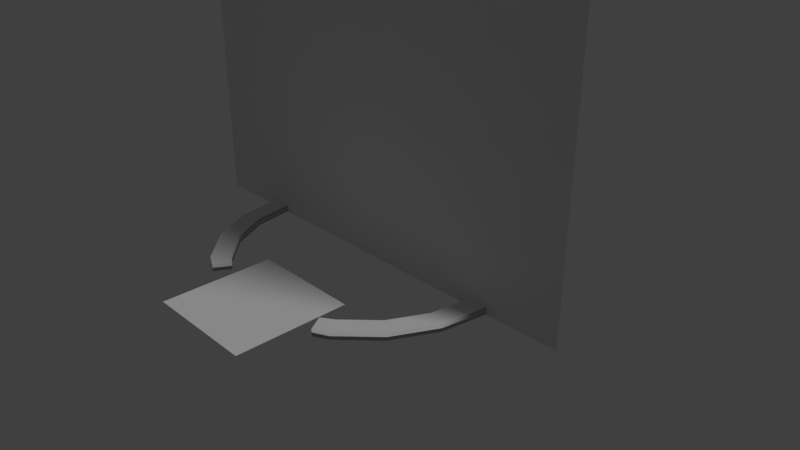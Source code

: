 # Source: tt.blend  (saved by Blender 2.78.0; exported with 4.5.12 LTS)
import bpy
from mathutils import Matrix  # noqa: F401  (used for matrix-valued properties, if any)

bpy.ops.wm.read_factory_settings(use_empty=True)
scene = bpy.context.scene
scene.name = 'Scene'

# ---- collections
col_collection_1 = bpy.data.collections.new('Collection 1'); scene.collection.children.link(col_collection_1)

# ---- materials (node trees are filled in below, after node groups)
mat_base = bpy.data.materials.new('base')
mat_base.alpha_threshold = 0.0
mat_base.use_transparent_shadow = False
mat_base.roughness = 0.5

# ---- material node trees

# ---- world
world_world = bpy.data.worlds.new('World'); scene.world = world_world
world_world.color = (0.05088, 0.05088, 0.05088)
world_world.use_sun_shadow = False
world_world.sun_shadow_jitter_overblur = 0.0
world_world.cycles.sampling_method = 'MANUAL'

# ---- cameras
cam_camera = bpy.data.cameras.new('Camera')
cam_camera.clip_end = 100.0
cam_camera.lens = 35.0
cam_camera.sensor_width = 32.0
cam_camera.sensor_height = 18.0
cam_camera.ortho_scale = 7.314
cam_camera.dof.focus_distance = 0.0
cam_camera.dof.aperture_fstop = 128.0

# ---- lights
light_lamp = bpy.data.lights.new('Lamp', 'SUN')
light_lamp.transmission_factor = 0.0
light_lamp.cutoff_distance = 30.0
light_lamp.angle = 0.1993
light_lamp.energy = 1.0
light_lamp.shadow_buffer_clip_start = 1.001
light_lamp.shadow_soft_size = 0.1
light_lamp.shadow_cascade_max_distance = 1000.0

# ---- meshes
me_cylinder_001 = bpy.data.meshes.new('Cylinder.001')
me_cylinder_001.from_pydata([(-5.811e-08, 1.0, -5.96e-08), (-9.982e-08, 0.8684, 2.0), (0.309, 0.9511, -5.96e-08), (0.2683, 0.8259, 2.0), (0.5878, 0.809, -5.96e-08), (0.5104, 0.7025, 2.0), (0.809, 0.5878, -5.96e-08), (0.7025, 0.5104, 2.0), (0.9511, 0.309, -5.96e-08), (0.8259, 0.2683, 2.0), (1.0, -3.358e-07, -5.96e-08), (0.8684, -3.249e-07, 2.0), (0.9511, -0.309, -5.96e-08), (0.8259, -0.2683, 2.0), (0.809, -0.5878, -5.96e-08), (0.7025, -0.5104, 2.0), (0.5878, -0.809, -5.96e-08), (0.5104, -0.7025, 2.0), (0.4945, -0.8565, -0.0018), (0.4344, -0.7524, 1.998), (-0.4945, -0.8565, -0.0018), (-0.4344, -0.7524, 1.998), (-0.5878, -0.809, -5.96e-08), (-0.5104, -0.7025, 2.0), (-0.809, -0.5878, -5.96e-08), (-0.7025, -0.5104, 2.0), (-0.9511, -0.309, -5.96e-08), (-0.8259, -0.2683, 2.0), (-1.0, 6.735e-07, -5.96e-08), (-0.8684, 5.445e-07, 2.0), (-0.9511, 0.309, -5.96e-08), (-0.8259, 0.2683, 2.0), (-0.809, 0.5878, -5.96e-08), (-0.7025, 0.5104, 2.0), (-0.5878, 0.809, -5.96e-08), (-0.5104, 0.7025, 2.0), (-0.309, 0.9511, -5.96e-08), (-0.2683, 0.8259, 2.0), (0.309, 0.9511, 2.0), (-5.811e-08, 1.0, 2.0), (0.5878, 0.809, 2.0), (0.809, 0.5878, 2.0), (0.9511, 0.309, 2.0), (1.0, -3.358e-07, 2.0), (0.9511, -0.309, 2.0), (0.809, -0.5878, 2.0), (0.5878, -0.809, 2.0), (0.4945, -0.8565, 1.998), (-0.4945, -0.8565, 1.998), (-0.5878, -0.809, 2.0), (-0.809, -0.5878, 2.0), (-0.9511, -0.309, 2.0), (-1.0, 6.735e-07, 2.0), (-0.9511, 0.309, 2.0), (-0.809, 0.5878, 2.0), (-0.5878, 0.809, 2.0), (-0.309, 0.9511, 2.0), (0.2683, 0.8259, 0.0), (-9.982e-08, 0.8684, 0.0), (0.5104, 0.7025, 0.0), (0.7025, 0.5104, 0.0), (0.8259, 0.2683, 0.0), (0.8684, -3.249e-07, 0.0), (0.8259, -0.2683, 0.0), (0.7025, -0.5104, 0.0), (0.5104, -0.7025, 0.0), (0.4344, -0.7524, -0.0018), (-0.4344, -0.7524, -0.0018), (-0.5104, -0.7025, 0.0), (-0.7025, -0.5104, 0.0), (-0.8259, -0.2683, 0.0), (-0.8684, 5.445e-07, 0.0), (-0.8259, 0.2683, 0.0), (-0.7025, 0.5104, 0.0), (-0.5104, 0.7025, 0.0), (-0.2683, 0.8259, 0.0)], [], [(0, 39, 38, 2), (2, 38, 40, 4), (4, 40, 41, 6), (6, 41, 42, 8), (8, 42, 43, 10), (10, 43, 44, 12), (12, 44, 45, 14), (14, 45, 46, 16), (16, 46, 47, 18), (20, 48, 49, 22), (22, 49, 50, 24), (24, 50, 51, 26), (26, 51, 52, 28), (28, 52, 53, 30), (30, 53, 54, 32), (32, 54, 55, 34), (27, 25, 69, 70), (34, 55, 56, 36), (36, 56, 39, 0), (1, 3, 38, 39), (3, 5, 40, 38), (5, 7, 41, 40), (7, 9, 42, 41), (9, 11, 43, 42), (11, 13, 44, 43), (13, 15, 45, 44), (15, 17, 46, 45), (17, 19, 47, 46), (47, 19, 66, 18), (21, 23, 49, 48), (23, 25, 50, 49), (25, 27, 51, 50), (27, 29, 52, 51), (29, 31, 53, 52), (31, 33, 54, 53), (33, 35, 55, 54), (35, 37, 56, 55), (37, 1, 39, 56), (15, 13, 63, 64), (29, 27, 70, 71), (17, 15, 64, 65), (3, 1, 58, 57), (31, 29, 71, 72), (19, 17, 65, 66), (5, 3, 57, 59), (33, 31, 72, 73), (7, 5, 59, 60), (35, 33, 73, 74), (48, 20, 67, 21), (9, 7, 60, 61), (37, 35, 74, 75), (23, 21, 67, 68), (11, 9, 61, 62), (1, 37, 75, 58), (25, 23, 68, 69), (13, 11, 62, 63), (16, 18, 66, 65), (14, 16, 65, 64), (12, 14, 64, 63), (10, 12, 63, 62), (8, 10, 62, 61), (6, 8, 61, 60), (4, 6, 60, 59), (2, 4, 59, 57), (0, 2, 57, 58), (36, 0, 58, 75), (34, 36, 75, 74), (32, 34, 74, 73), (30, 32, 73, 72), (28, 30, 72, 71), (26, 28, 71, 70), (24, 26, 70, 69), (22, 24, 69, 68), (20, 22, 68, 67)])
me_cylinder_001.polygons.foreach_set('use_smooth', [True] * 74)
_uv = me_cylinder_001.uv_layers.new(name='UVMap')
_uv.uv.foreach_set('vector', [0.9611, 0.9192, 0.9497, 0.9177, 0.9506, 0.9146, 0.9612, 0.9187, 0.9612, 0.9187, 0.9506, 0.9146, 0.9522, 0.9119, 0.9615, 0.9182, 0.9615, 0.9182, 0.9522, 0.9119, 0.9543, 0.9096, 0.962, 0.9178, 0.962, 0.9178, 0.9543, 0.9096, 0.9568, 0.9079, 0.9626, 0.9175, 0.9626, 0.9175, 0.9568, 0.9079, 0.9595, 0.9068, 0.9633, 0.9172, 0.9633, 0.9172, 0.9595, 0.9068, 0.9623, 0.9062, 0.964, 0.9171, 0.964, 0.9171, 0.9623, 0.9062, 0.9651, 0.9062, 0.9648, 0.9171, 0.9648, 0.9171, 0.9651, 0.9062, 0.9677, 0.9068, 0.9656, 0.9172, 0.9656, 0.9172, 0.9677, 0.9068, 0.9677, 0.9103, 0.9656, 0.9185, 0.9654, 0.921, 0.9658, 0.9302, 0.9649, 0.9344, 0.9651, 0.9222, 0.9651, 0.9222, 0.9649, 0.9344, 0.9618, 0.9341, 0.9644, 0.9221, 0.9644, 0.9221, 0.9618, 0.9341, 0.9588, 0.9332, 0.9636, 0.922, 0.9636, 0.922, 0.9588, 0.9332, 0.956, 0.9317, 0.963, 0.9217, 0.963, 0.9217, 0.956, 0.9317, 0.9535, 0.9296, 0.9623, 0.9214, 0.9623, 0.9214, 0.9535, 0.9296, 0.9516, 0.9271, 0.9618, 0.9209, 0.9618, 0.9209, 0.9516, 0.9271, 0.9502, 0.9241, 0.9614, 0.9204, 0.972, 0.9321, 0.9698, 0.933, 0.9668, 0.9222, 0.9674, 0.9221, 0.9614, 0.9204, 0.9502, 0.9241, 0.9496, 0.9209, 0.9612, 0.9198, 0.9612, 0.9198, 0.9496, 0.9209, 0.9497, 0.9177, 0.9611, 0.9192, 0.889, 0.9681, 0.904, 0.9681, 0.904, 0.9831, 0.889, 0.9831, 0.889, 0.9681, 0.904, 0.9681, 0.904, 0.9831, 0.889, 0.9831, 0.889, 0.9681, 0.904, 0.9681, 0.904, 0.9831, 0.889, 0.9831, 0.889, 0.9681, 0.904, 0.9681, 0.904, 0.9831, 0.889, 0.9831, 0.889, 0.9681, 0.904, 0.9681, 0.904, 0.9831, 0.889, 0.9831, 0.889, 0.9681, 0.904, 0.9681, 0.904, 0.9831, 0.889, 0.9831, 0.889, 0.9681, 0.904, 0.9681, 0.904, 0.9831, 0.889, 0.9831, 0.889, 0.9681, 0.904, 0.9681, 0.904, 0.9831, 0.889, 0.9831, 0.889, 0.9681, 0.904, 0.9681, 0.904, 0.9831, 0.889, 0.9831, 0.9677, 0.9103, 0.9683, 0.9105, 0.9658, 0.9186, 0.9656, 0.9185, 0.889, 0.9681, 0.904, 0.9681, 0.904, 0.9831, 0.889, 0.9831, 0.889, 0.9681, 0.904, 0.9681, 0.904, 0.9831, 0.889, 0.9831, 0.889, 0.9681, 0.904, 0.9681, 0.904, 0.9831, 0.889, 0.9831, 0.889, 0.9681, 0.904, 0.9681, 0.904, 0.9831, 0.889, 0.9831, 0.889, 0.9681, 0.904, 0.9681, 0.904, 0.9831, 0.889, 0.9831, 0.889, 0.9681, 0.904, 0.9681, 0.904, 0.9831, 0.889, 0.9831, 0.889, 0.9681, 0.904, 0.9681, 0.904, 0.9831, 0.889, 0.9831, 0.889, 0.9681, 0.904, 0.9681, 0.904, 0.9831, 0.889, 0.9831, 0.889, 0.9681, 0.904, 0.9681, 0.904, 0.9831, 0.889, 0.9831, 0.9718, 0.9085, 0.9737, 0.9095, 0.9679, 0.9176, 0.9673, 0.9174, 0.974, 0.9309, 0.972, 0.9321, 0.9674, 0.9221, 0.968, 0.922, 0.9699, 0.9077, 0.9718, 0.9085, 0.9673, 0.9174, 0.9666, 0.9171, 0.9795, 0.9186, 0.9796, 0.9209, 0.9696, 0.9201, 0.9696, 0.9196, 0.9759, 0.9293, 0.974, 0.9309, 0.968, 0.922, 0.9685, 0.9217, 0.9683, 0.9105, 0.9699, 0.9077, 0.9666, 0.9171, 0.9658, 0.9186, 0.979, 0.9163, 0.9795, 0.9186, 0.9696, 0.9196, 0.9695, 0.9191, 0.9774, 0.9275, 0.9759, 0.9293, 0.9685, 0.9217, 0.9689, 0.9214, 0.9781, 0.9143, 0.979, 0.9163, 0.9695, 0.9191, 0.9692, 0.9187, 0.9785, 0.9254, 0.9774, 0.9275, 0.9689, 0.9214, 0.9692, 0.921, 0.9658, 0.9302, 0.9654, 0.921, 0.9657, 0.9209, 0.9665, 0.9301, 0.9768, 0.9124, 0.9781, 0.9143, 0.9692, 0.9187, 0.9689, 0.9183, 0.9793, 0.9232, 0.9785, 0.9254, 0.9692, 0.921, 0.9694, 0.9206, 0.9675, 0.9335, 0.9665, 0.9301, 0.9657, 0.9209, 0.9661, 0.9223, 0.9754, 0.9108, 0.9768, 0.9124, 0.9689, 0.9183, 0.9685, 0.9179, 0.9796, 0.9209, 0.9793, 0.9232, 0.9694, 0.9206, 0.9696, 0.9201, 0.9698, 0.933, 0.9675, 0.9335, 0.9661, 0.9223, 0.9668, 0.9222, 0.9737, 0.9095, 0.9754, 0.9108, 0.9685, 0.9179, 0.9679, 0.9176, 0.889, 0.9681, 0.904, 0.9681, 0.904, 0.9831, 0.889, 0.9831, 0.889, 0.9681, 0.904, 0.9681, 0.904, 0.9831, 0.889, 0.9831, 0.889, 0.9681, 0.904, 0.9681, 0.904, 0.9831, 0.889, 0.9831, 0.889, 0.9681, 0.904, 0.9681, 0.904, 0.9831, 0.889, 0.9831, 0.889, 0.9681, 0.904, 0.9681, 0.904, 0.9831, 0.889, 0.9831, 0.889, 0.9681, 0.904, 0.9681, 0.904, 0.9831, 0.889, 0.9831, 0.889, 0.9681, 0.904, 0.9681, 0.904, 0.9831, 0.889, 0.9831, 0.889, 0.9681, 0.904, 0.9681, 0.904, 0.9831, 0.889, 0.9831, 0.889, 0.9681, 0.904, 0.9681, 0.904, 0.9831, 0.889, 0.9831, 0.889, 0.9681, 0.904, 0.9681, 0.904, 0.9831, 0.889, 0.9831, 0.889, 0.9681, 0.904, 0.9681, 0.904, 0.9831, 0.889, 0.9831, 0.889, 0.9681, 0.904, 0.9681, 0.904, 0.9831, 0.889, 0.9831, 0.889, 0.9681, 0.904, 0.9681, 0.904, 0.9831, 0.889, 0.9831, 0.889, 0.9681, 0.904, 0.9681, 0.904, 0.9831, 0.889, 0.9831, 0.889, 0.9681, 0.904, 0.9681, 0.904, 0.9831, 0.889, 0.9831, 0.889, 0.9681, 0.904, 0.9681, 0.904, 0.9831, 0.889, 0.9831, 0.889, 0.9681, 0.904, 0.9681, 0.904, 0.9831, 0.889, 0.9831, 0.889, 0.9681, 0.904, 0.9681, 0.904, 0.9831, 0.889, 0.9831])
me_cylinder_001.materials.append(mat_base)
me_cylinder_001.use_remesh_preserve_volume = False
me_cylinder_001.use_remesh_preserve_attributes = False
me_cylinder_001.use_mirror_vertex_groups = False
me_cylinder_001.update()
me_plane_003 = bpy.data.meshes.new('Plane.003')
me_plane_003.from_pydata([(-3.0, 1.311e-07, -3.0), (3.0, 1.311e-07, -3.0), (-3.0, -1.311e-07, 3.0), (3.0, -1.311e-07, 3.0)], [], [(0, 1, 3, 2)])
_uv = me_plane_003.uv_layers.new(name='UVMap')
_uv.uv.foreach_set('vector', [4.858e-06, 0.1255, 0.8735, 0.1255, 0.8735, 0.999, 5.096e-06, 0.999])
me_plane_003.materials.append(mat_base)
me_plane_003.use_remesh_preserve_volume = False
me_plane_003.use_remesh_preserve_attributes = False
me_plane_003.use_mirror_vertex_groups = False
me_plane_003.update()
me_plane_006 = bpy.data.meshes.new('Plane.006')
me_plane_006.from_pydata([(-3.0, 1.311e-07, -3.0), (3.0, 1.311e-07, -3.0), (-3.0, -1.311e-07, 3.0), (3.0, -1.311e-07, 3.0)], [], [(0, 1, 3, 2)])
_uv = me_plane_006.uv_layers.new(name='UVMap')
_uv.uv.foreach_set('vector', [0.8735, 0.1255, 4.888e-06, 0.1255, 4.888e-06, 0.999, 0.8735, 0.999])
me_plane_006.materials.append(mat_base)
me_plane_006.use_remesh_preserve_volume = False
me_plane_006.use_remesh_preserve_attributes = False
me_plane_006.use_mirror_vertex_groups = False
me_plane_006.update()
me_plane_005 = bpy.data.meshes.new('Plane.005')
me_plane_005.from_pydata([(-0.75, -0.75, 0.0), (0.75, -0.75, 0.0), (-0.75, 0.75, 0.0), (0.75, 0.75, 0.0)], [], [(1, 2, 0), (1, 3, 2)])
_uv = me_plane_005.uv_layers.new(name='UVMap')
_uv.uv.foreach_set('vector', [0.1234, -4.472e-05, 0.0004353, 0.1229, 0.0004352, -4.469e-05, 0.1234, -4.472e-05, 0.1234, 0.1229, 0.0004353, 0.1229])
me_plane_005.materials.append(mat_base)
me_plane_005.use_remesh_preserve_volume = False
me_plane_005.use_remesh_preserve_attributes = False
me_plane_005.use_mirror_vertex_groups = False
me_plane_005.update()

# ---- objects
ob_tt_base = bpy.data.objects.new('tt_base', me_cylinder_001)
ob_c_face = bpy.data.objects.new('c_face', me_plane_003)
ob_c_back = bpy.data.objects.new('c_back', me_plane_006)
ob_icon = bpy.data.objects.new('icon', me_plane_005)
ob_lamp = bpy.data.objects.new('Lamp', light_lamp)
ob_camera = bpy.data.objects.new('Camera', cam_camera)

# ---- transforms, parenting, visibility, modifiers, constraints
ob_tt_base.location = (5.811e-08, 2.921e-07, 0.0)
ob_tt_base.scale = (2.0, 2.0, 0.0476)
ob_tt_base.lineart.crease_threshold = 0.0
ob_c_face.parent = ob_tt_base
ob_c_face.matrix_parent_inverse = Matrix(((0.5, 0.0, 0.0, -2.906e-08), (0.0, 0.5, 0.0, -1.46e-07), (0.0, 0.0, 21.01, 0.0), (0.0, 0.0, 0.0, 1.0)))
ob_c_face.location = (0.0, 0.0, 3.0)
ob_c_face.lineart.crease_threshold = 0.0
ob_c_back.parent = ob_c_face
ob_c_back.matrix_parent_inverse = Matrix(((1.0, 0.0, 0.0, -0.0), (0.0, 1.0, 0.0, -0.0), (0.0, 0.0, 1.0, -3.0), (0.0, 0.0, 0.0, 1.0)))
ob_c_back.location = (0.0, 0.0, 3.0)
ob_c_back.rotation_euler = (0.0, -0.0, 3.142)
ob_c_back.lineart.crease_threshold = 0.0
ob_icon.parent = ob_tt_base
ob_icon.matrix_parent_inverse = Matrix(((0.5, 0.0, 0.0, -2.906e-08), (0.0, 0.5, 0.0, -1.46e-07), (0.0, 0.0, 21.01, 0.0), (0.0, 0.0, 0.0, 1.0)))
ob_icon.location = (0.0, -1.787, 0.0114)
ob_icon.lineart.crease_threshold = 0.0
ob_lamp.location = (4.076, 1.005, 5.904)
ob_lamp.rotation_euler = (0.6503, 0.05522, 1.866)
ob_lamp.lock_rotations_4d = False
ob_lamp.empty_display_type = 'ARROWS'
ob_lamp.color = (0.0, 0.0, 0.0, 0.0)
ob_lamp.lineart.crease_threshold = 0.0
ob_camera.location = (7.481, -6.508, 5.344)
ob_camera.rotation_euler = (1.109, 0.0, 0.8149)
ob_camera.lock_rotations_4d = False
ob_camera.empty_display_type = 'ARROWS'
ob_camera.color = (0.0, 0.0, 0.0, 0.0)
ob_camera.display_type = 'WIRE'
ob_camera.lineart.crease_threshold = 0.0

# ---- collection membership
col_collection_1.objects.link(ob_tt_base)
col_collection_1.objects.link(ob_c_face)
col_collection_1.objects.link(ob_c_back)
col_collection_1.objects.link(ob_icon)
col_collection_1.objects.link(ob_lamp)
col_collection_1.objects.link(ob_camera)

# ---- scene / render settings (as saved in the file)
scene.camera = ob_camera
scene.frame_start = 1; scene.frame_end = 250; scene.frame_set(1)
scene.render.engine = 'BLENDER_EEVEE_NEXT'
scene.render.resolution_percentage = 50
scene.render.dither_intensity = 0.0
scene.cycles.use_denoising = False
scene.cycles.samples = 128
scene.cycles.sampling_pattern = 'TABULATED_SOBOL'
scene.cycles.light_sampling_threshold = 0.0
scene.cycles.use_adaptive_sampling = False
scene.cycles.use_light_tree = False
scene.cycles.blur_glossy = 0.0
scene.cycles.sample_clamp_indirect = 0.0
scene.view_settings.view_transform = 'Standard'
bpy.context.view_layer.update()
